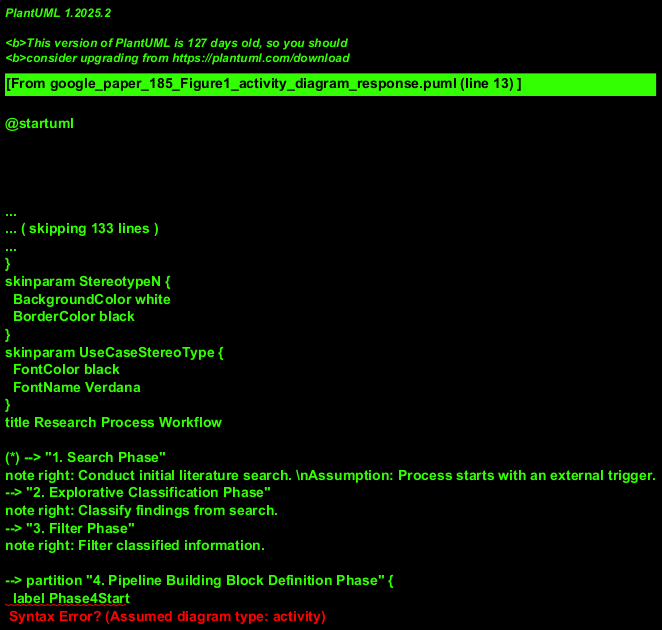

The diagram above was rendered by PlantUML. Its source (embedded in the PNG):
@startuml
!theme plain
title Research Process Workflow

(*) --> "1. Search Phase"
note right: Conduct initial literature search. \nAssumption: Process starts with an external trigger.
--> "2. Explorative Classification Phase"
note right: Classify findings from search.
--> "3. Filter Phase"
note right: Filter classified information.

--> partition "4. Pipeline Building Block Definition Phase" {
  label Phase4Start
  note top of Phase4Start
    This phase is iterative: "For every building block..."
  end note
  while (More building blocks to process?) is (yes)
    :Identify Algorithms, models, hardware, etc.
    (identification, review, and analysis);

    DeficiencyCheckLoop:
    :Create Summary Table;
    :Formulate Paragraph, classification table,
    and figure formulation;

    if (Deficiency and error correction needed for current block?) then (yes)
      note left: Feedback for deficiency correction.
      --> DeficiencyCheckLoop
    else (no)
      ' Current block definition complete.
      ' Loop continues if more blocks.
    endif
  endwhile (no more blocks to process)
}

--> if "Additional paper searches needed?" then
  note top: Decision point after (or during) building block definitions.
  --> [Yes] "1. Search Phase"
  note on link: Feedback loop to gather more information.
else
  --> [No] (*)
  note left: Process ends. Assumed no further action.
endif

@enduml